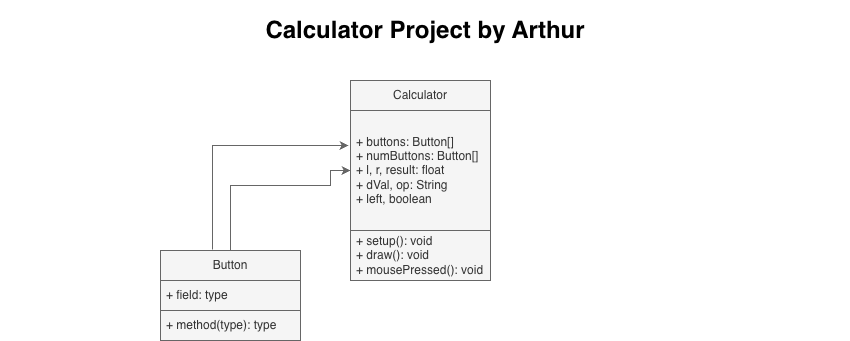

The diagram above was exported from draw.io. Its source (the exported page's mxGraphModel, read from the mxfile embedded in the PNG):
<mxGraphModel dx="1410" dy="1800" grid="1" gridSize="10" guides="1" tooltips="1" connect="1" arrows="1" fold="1" page="1" pageScale="1" pageWidth="850" pageHeight="1100" math="0" shadow="0">
  <root>
    <mxCell id="0" />
    <mxCell id="1" parent="0" />
    <mxCell id="EwDdyPCOtb5ZLNVHQMmV-2" value="&lt;h1&gt;&lt;font style=&quot;color: light-dark(rgb(0, 0, 0), rgb(255, 255, 255));&quot;&gt;Calculator Project by Arthur&lt;/font&gt;&lt;/h1&gt;" style="text;html=1;whiteSpace=wrap;align=center;verticalAlign=middle;rounded=0;" vertex="1" parent="1">
      <mxGeometry width="850" height="40" as="geometry" />
    </mxCell>
    <mxCell id="EwDdyPCOtb5ZLNVHQMmV-3" value="Calculator" style="swimlane;fontStyle=0;childLayout=stackLayout;horizontal=1;startSize=30;horizontalStack=0;resizeParent=1;resizeParentMax=0;resizeLast=0;collapsible=1;marginBottom=0;whiteSpace=wrap;html=1;shadow=0;fillColor=#f5f5f5;strokeColor=#666666;fontColor=#333333;" vertex="1" parent="1">
      <mxGeometry x="350" y="70" width="140" height="200" as="geometry" />
    </mxCell>
    <mxCell id="EwDdyPCOtb5ZLNVHQMmV-4" value="&lt;div style=&quot;&quot;&gt;+ buttons: Button[]&lt;/div&gt;&lt;div style=&quot;&quot;&gt;+ numButtons: Button[]&lt;/div&gt;&lt;div style=&quot;&quot;&gt;+ l, r, result: float&lt;br&gt;+ dVal, op: String&lt;br&gt;+ left, boolean&lt;/div&gt;" style="text;align=left;verticalAlign=middle;spacingLeft=4;spacingRight=4;overflow=hidden;points=[[0,0.5],[1,0.5]];portConstraint=eastwest;rotatable=0;whiteSpace=wrap;html=1;shadow=0;fillColor=#f5f5f5;strokeColor=#666666;fontColor=#333333;" vertex="1" parent="EwDdyPCOtb5ZLNVHQMmV-3">
      <mxGeometry y="30" width="140" height="120" as="geometry" />
    </mxCell>
    <mxCell id="EwDdyPCOtb5ZLNVHQMmV-5" value="+ setup(): void&lt;br&gt;+ draw(): void&lt;br&gt;+ mousePressed(): void" style="text;align=left;verticalAlign=middle;spacingLeft=4;spacingRight=4;overflow=hidden;points=[[0,0.5],[1,0.5]];portConstraint=eastwest;rotatable=0;whiteSpace=wrap;html=1;shadow=0;fillColor=#f5f5f5;strokeColor=#666666;fontColor=#333333;" vertex="1" parent="EwDdyPCOtb5ZLNVHQMmV-3">
      <mxGeometry y="150" width="140" height="50" as="geometry" />
    </mxCell>
    <mxCell id="EwDdyPCOtb5ZLNVHQMmV-7" value="Button" style="swimlane;fontStyle=0;childLayout=stackLayout;horizontal=1;startSize=30;horizontalStack=0;resizeParent=1;resizeParentMax=0;resizeLast=0;collapsible=1;marginBottom=0;whiteSpace=wrap;html=1;shadow=0;fillColor=#f5f5f5;strokeColor=#666666;fontColor=#333333;" vertex="1" parent="1">
      <mxGeometry x="160" y="240" width="140" height="90" as="geometry" />
    </mxCell>
    <mxCell id="EwDdyPCOtb5ZLNVHQMmV-8" value="+ field: type" style="text;align=left;verticalAlign=middle;spacingLeft=4;spacingRight=4;overflow=hidden;points=[[0,0.5],[1,0.5]];portConstraint=eastwest;rotatable=0;whiteSpace=wrap;html=1;shadow=0;fillColor=#f5f5f5;strokeColor=#666666;fontColor=#333333;" vertex="1" parent="EwDdyPCOtb5ZLNVHQMmV-7">
      <mxGeometry y="30" width="140" height="30" as="geometry" />
    </mxCell>
    <mxCell id="EwDdyPCOtb5ZLNVHQMmV-9" value="+ method(type): type" style="text;align=left;verticalAlign=middle;spacingLeft=4;spacingRight=4;overflow=hidden;points=[[0,0.5],[1,0.5]];portConstraint=eastwest;rotatable=0;whiteSpace=wrap;html=1;shadow=0;fillColor=#f5f5f5;strokeColor=#666666;fontColor=#333333;" vertex="1" parent="EwDdyPCOtb5ZLNVHQMmV-7">
      <mxGeometry y="60" width="140" height="30" as="geometry" />
    </mxCell>
    <mxCell id="EwDdyPCOtb5ZLNVHQMmV-11" style="edgeStyle=orthogonalEdgeStyle;rounded=0;orthogonalLoop=1;jettySize=auto;html=1;entryX=0;entryY=0.5;entryDx=0;entryDy=0;shadow=0;fontColor=light-dark(#333333,#080808);fillColor=#f5f5f5;strokeColor=#666666;" edge="1" parent="1" source="EwDdyPCOtb5ZLNVHQMmV-7" target="EwDdyPCOtb5ZLNVHQMmV-4">
      <mxGeometry relative="1" as="geometry">
        <mxPoint x="330" y="170" as="targetPoint" />
        <Array as="points">
          <mxPoint x="330" y="175" />
          <mxPoint x="330" y="160" />
        </Array>
      </mxGeometry>
    </mxCell>
    <mxCell id="EwDdyPCOtb5ZLNVHQMmV-12" style="edgeStyle=orthogonalEdgeStyle;rounded=0;orthogonalLoop=1;jettySize=auto;html=1;entryX=-0.014;entryY=0.292;entryDx=0;entryDy=0;entryPerimeter=0;exitX=0.371;exitY=-0.011;exitDx=0;exitDy=0;exitPerimeter=0;shadow=0;fontColor=light-dark(#333333,#080808);fillColor=#f5f5f5;strokeColor=#666666;" edge="1" parent="1" source="EwDdyPCOtb5ZLNVHQMmV-7" target="EwDdyPCOtb5ZLNVHQMmV-4">
      <mxGeometry relative="1" as="geometry">
        <mxPoint x="210" y="230" as="sourcePoint" />
      </mxGeometry>
    </mxCell>
  </root>
</mxGraphModel>